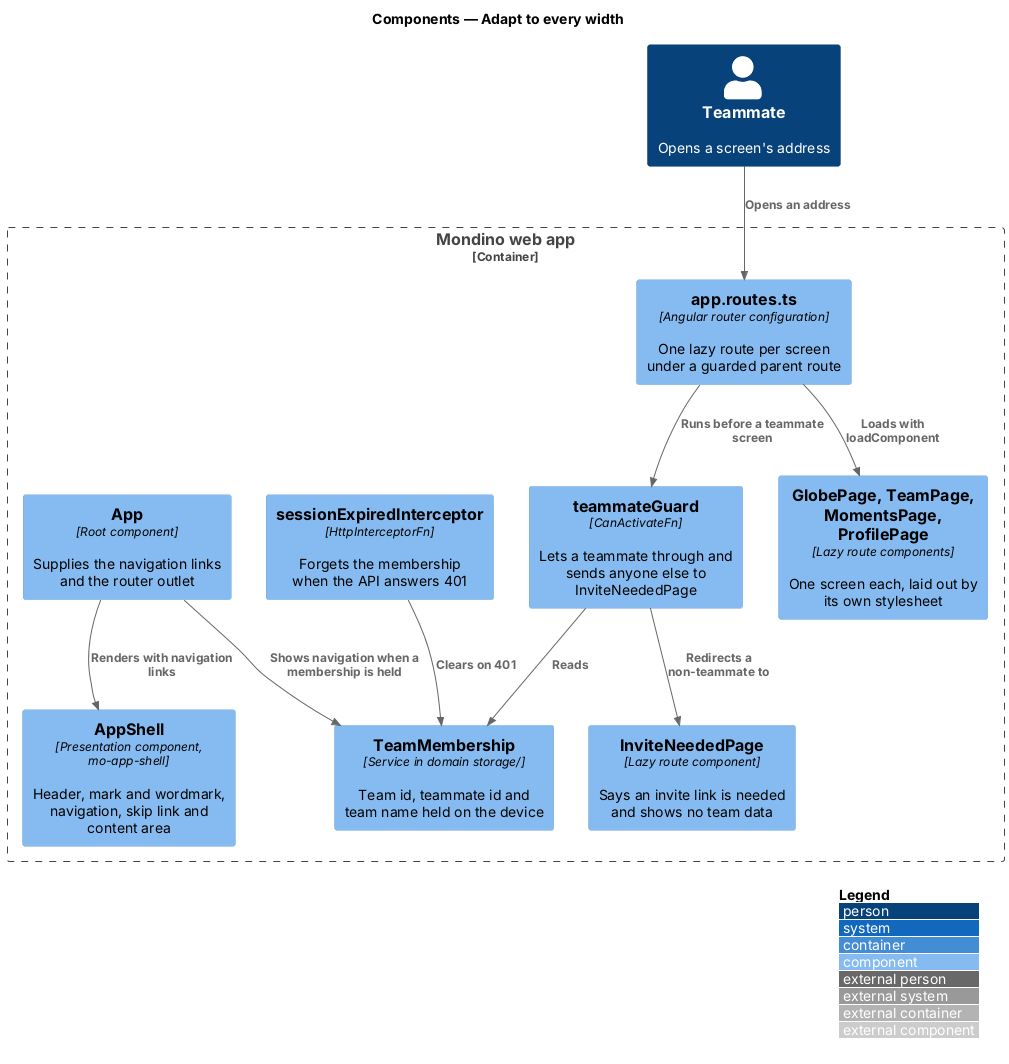

The diagram above was rendered by PlantUML. Its source (embedded in the PNG):
@startuml
!include <C4/C4_Component>
LAYOUT_WITH_LEGEND()
title Components — Adapt to every width

Person(teammate, "Teammate", "Opens a screen's address")
Container_Boundary(spa, "Mondino web app") {
  Component(routes, "app.routes.ts", "Angular router configuration", "One lazy route per screen under a guarded parent route")
  Component(guard, "teammateGuard", "CanActivateFn", "Lets a teammate through and sends anyone else to InviteNeededPage")
  Component(membership, "TeamMembership", "Service in domain storage/", "Team id, teammate id and team name held on the device")
  Component(app, "App", "Root component", "Supplies the navigation links and the router outlet")
  Component(shell, "AppShell", "Presentation component, mo-app-shell", "Header, mark and wordmark, navigation, skip link and content area")
  Component(pages, "GlobePage, TeamPage, MomentsPage, ProfilePage", "Lazy route components", "One screen each, laid out by its own stylesheet")
  Component(needed, "InviteNeededPage", "Lazy route component", "Says an invite link is needed and shows no team data")
  Component(expired, "sessionExpiredInterceptor", "HttpInterceptorFn", "Forgets the membership when the API answers 401")
}
Rel(teammate, routes, "Opens an address")
Rel(routes, guard, "Runs before a teammate screen")
Rel(guard, membership, "Reads")
Rel(guard, needed, "Redirects a non-teammate to")
Rel(routes, pages, "Loads with loadComponent")
Rel(app, shell, "Renders with navigation links")
Rel(app, membership, "Shows navigation when a membership is held")
Rel(expired, membership, "Clears on 401")
@enduml